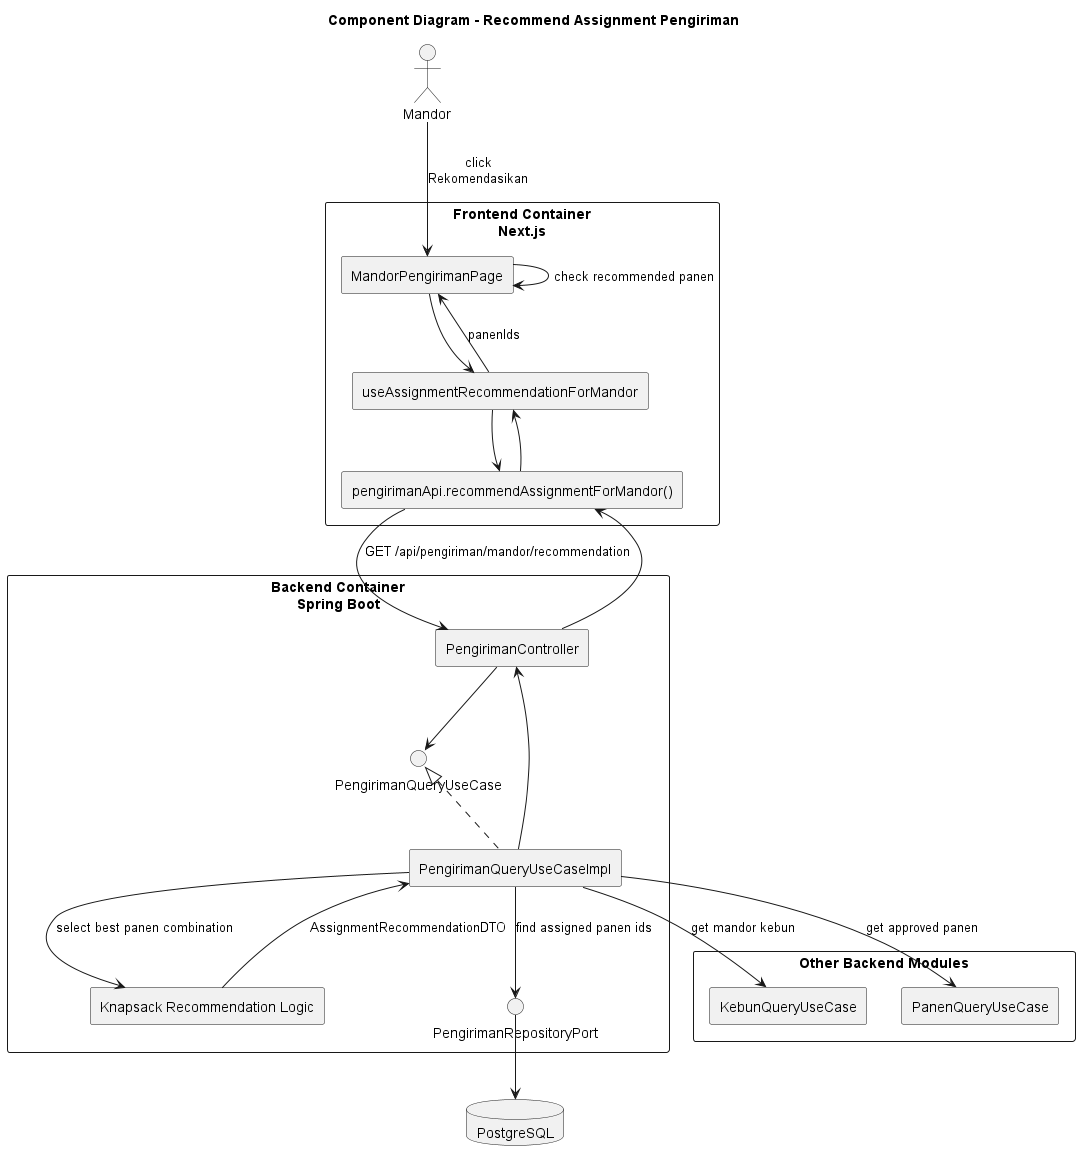

The diagram above was rendered by PlantUML. Its source (embedded in the PNG):
@startuml
title Component Diagram - Recommend Assignment Pengiriman

skinparam componentStyle rectangle
skinparam packageStyle rectangle

actor "Mandor" as Mandor

package "Frontend Container\nNext.js" {
  component "MandorPengirimanPage" as Page
  component "useAssignmentRecommendationForMandor" as Hook
  component "pengirimanApi.recommendAssignmentForMandor()" as ApiClient
}

package "Backend Container\nSpring Boot" {
  component "PengirimanController" as Controller
  interface "PengirimanQueryUseCase" as QueryPort
  component "PengirimanQueryUseCaseImpl" as QueryService
  component "Knapsack Recommendation Logic" as Knapsack
  interface "PengirimanRepositoryPort" as RepoPort
}

package "Other Backend Modules" {
  component "KebunQueryUseCase" as Kebun
  component "PanenQueryUseCase" as Panen
}

database "PostgreSQL" as DB

Mandor --> Page : click\nRekomendasikan
Page --> Hook
Hook --> ApiClient
ApiClient --> Controller : GET /api/pengiriman/mandor/recommendation

Controller --> QueryPort
QueryPort <|.. QueryService
QueryService --> Kebun : get mandor kebun
QueryService --> Panen : get approved panen
QueryService --> RepoPort : find assigned panen ids
QueryService --> Knapsack : select best panen combination
RepoPort --> DB

Knapsack --> QueryService : AssignmentRecommendationDTO
QueryService --> Controller
Controller --> ApiClient
ApiClient --> Hook
Hook --> Page : panenIds
Page --> Page : check recommended panen

@enduml